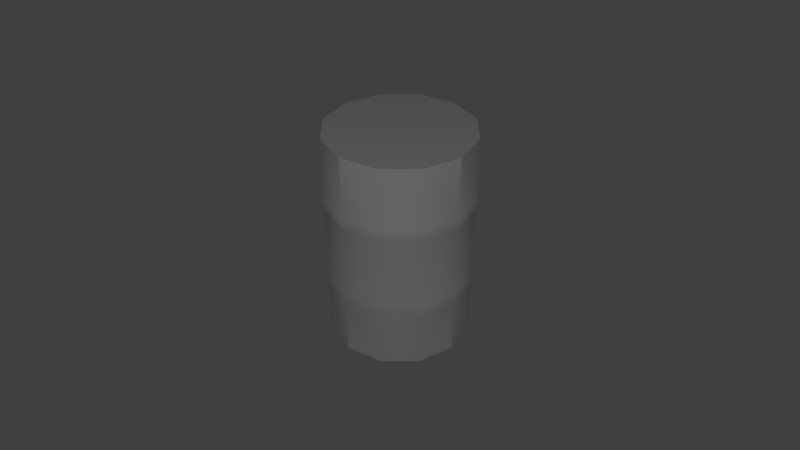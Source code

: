 # Source: barrel.blend  (saved by Blender 2.57.1; exported with 4.5.12 LTS)
import bpy
from mathutils import Matrix  # noqa: F401  (used for matrix-valued properties, if any)

bpy.ops.wm.read_factory_settings(use_empty=True)
scene = bpy.context.scene
scene.name = 'Scene'

# ---- collections
col_collection_1 = bpy.data.collections.new('Collection 1'); scene.collection.children.link(col_collection_1)

# ---- materials (node trees are filled in below, after node groups)
mat_barrelmaterial = bpy.data.materials.new('BarrelMaterial')
mat_barrelmaterial.alpha_threshold = 0.0
mat_barrelmaterial.use_transparent_shadow = False
mat_barrelmaterial.roughness = 0.5
mat_barrelmaterial.line_color = (0.0, 0.0, 0.0, 1.0)

# ---- node groups
ng_auto_smooth = bpy.data.node_groups.new('Auto Smooth', 'GeometryNodeTree')
_s = ng_auto_smooth.interface.new_socket(name='Geometry', in_out='OUTPUT', socket_type='NodeSocketGeometry')
_s = ng_auto_smooth.interface.new_socket(name='Geometry', in_out='INPUT', socket_type='NodeSocketGeometry')
_s = ng_auto_smooth.interface.new_socket(name='Angle', in_out='INPUT', socket_type='NodeSocketFloat')
_s.subtype = 'ANGLE'
_s.min_value = 0.0
_s.max_value = 3.142
ng_auto_smooth.is_modifier = True
_N = ng_auto_smooth.nodes; _L = ng_auto_smooth.links
n0 = _N.new('NodeGroupOutput'); n0.name = 'Group Output'; n0.location = (480, -100)
n1 = _N.new('NodeGroupInput'); n1.name = 'Group Input'; n1.location = (-420, -300)
n2 = _N.new('NodeGroupInput'); n2.name = 'Group Input.001'; n2.location = (-60, -100)
n3 = _N.new('GeometryNodeSetShadeSmooth'); n3.name = 'Set Shade Smooth'; n3.location = (120, -100)
n3.domain = 'EDGE'
n4 = _N.new('GeometryNodeSetShadeSmooth'); n4.name = 'Set Shade Smooth.001'; n4.location = (300, -100)
n5 = _N.new('GeometryNodeInputMeshEdgeAngle'); n5.name = 'Edge Angle'; n5.location = (-420, -220)
n6 = _N.new('GeometryNodeInputEdgeSmooth'); n6.name = 'Is Edge Smooth'; n6.location = (-60, -160)
n7 = _N.new('GeometryNodeInputShadeSmooth'); n7.name = 'Is Face Smooth'; n7.location = (-240, -340)
n8 = _N.new('FunctionNodeBooleanMath'); n8.name = 'Boolean Math'; n8.location = (-60, -220)
n9 = _N.new('FunctionNodeCompare'); n9.name = 'Compare'; n9.location = (-240, -180)
n9.operation = 'LESS_EQUAL'
_L.new(n5.outputs[0], n9.inputs[0])
_L.new(n4.outputs[0], n0.inputs[0])
_L.new(n1.outputs[1], n9.inputs[1])
_L.new(n9.outputs[0], n8.inputs[0])
_L.new(n7.outputs[0], n8.inputs[1])
_L.new(n2.outputs[0], n3.inputs[0])
_L.new(n6.outputs[0], n3.inputs[1])
_L.new(n3.outputs[0], n4.inputs[0])
_L.new(n8.outputs[0], n3.inputs[2])
n0.is_active_output = True

# ---- material node trees

# ---- world
world_world = bpy.data.worlds.new('World'); scene.world = world_world
world_world.color = (0.05088, 0.05088, 0.05088)
world_world.use_sun_shadow = False
world_world.sun_shadow_jitter_overblur = 0.0
world_world.cycles.sampling_method = 'MANUAL'
world_world.cycles.sample_map_resolution = 256

# ---- cameras
cam_camera = bpy.data.cameras.new('Camera')
cam_camera.clip_end = 100.0
cam_camera.lens = 35.0
cam_camera.dof.focus_distance = 0.0
cam_camera.dof.aperture_fstop = 128.0

# ---- lights
light_point = bpy.data.lights.new('Point', 'POINT')
light_point.transmission_factor = 0.0
light_point.energy = 100.0
light_point.shadow_buffer_clip_start = 0.5
light_point.shadow_soft_size = 1.0
light_point.shadow_maximum_resolution = 0.006
light_point.use_absolute_resolution = True
light_point.cycles.use_multiple_importance_sampling = False

# ---- meshes
me_barrelmesh = bpy.data.meshes.new('BarrelMesh')
me_barrelmesh.from_pydata([(0.0, 0.5, -0.75), (0.25, 0.433, -0.75), (0.433, 0.25, -0.75), (0.5, -2.186e-08, -0.75), (0.433, -0.25, -0.75), (0.25, -0.433, -0.75), (7.55e-08, -0.5, -0.75), (-0.25, -0.433, -0.75), (-0.433, -0.25, -0.75), (-0.5, -2.325e-07, -0.75), (-0.433, 0.25, -0.75), (-0.25, 0.433, -0.75), (-3.894e-07, 0.5, 0.75), (0.25, 0.433, 0.75), (0.433, 0.25, 0.75), (0.5, 5.464e-07, 0.75), (0.433, -0.25, 0.75), (0.25, -0.433, 0.75), (4.649e-07, -0.5, 0.75), (-0.25, -0.433, 0.75), (-0.433, -0.25, 0.75), (-0.5, -6.219e-07, 0.75), (-0.433, 0.25, 0.75), (-0.25, 0.433, 0.75), (0.0, 0.0, -0.75), (0.0, 0.0, 0.75), (0.25, 0.433, -0.375), (0.25, 0.433, -0.225), (0.25, 0.433, 0.225), (0.25, 0.433, 0.375), (-7.788e-08, 0.5, -0.375), (-1.558e-07, 0.5, -0.225), (-2.336e-07, 0.5, 0.225), (-3.115e-07, 0.5, 0.375), (0.433, 0.25, -0.375), (0.433, 0.25, -0.225), (0.433, 0.25, 0.225), (0.433, 0.25, 0.375), (0.5, 9.179e-08, -0.375), (0.5, 2.054e-07, -0.225), (0.5, 3.191e-07, 0.225), (0.5, 4.327e-07, 0.375), (0.433, -0.25, -0.375), (0.433, -0.25, -0.225), (0.433, -0.25, 0.225), (0.433, -0.25, 0.375), (0.25, -0.433, -0.375), (0.25, -0.433, -0.225), (0.25, -0.433, 0.225), (0.25, -0.433, 0.375), (1.534e-07, -0.5, -0.375), (2.313e-07, -0.5, -0.225), (3.091e-07, -0.5, 0.225), (3.87e-07, -0.5, 0.375), (-0.25, -0.433, -0.375), (-0.25, -0.433, -0.225), (-0.25, -0.433, 0.225), (-0.25, -0.433, 0.375), (-0.433, -0.25, -0.375), (-0.433, -0.25, -0.225), (-0.433, -0.25, 0.225), (-0.433, -0.25, 0.375), (-0.5, -3.103e-07, -0.375), (-0.5, -3.882e-07, -0.225), (-0.5, -4.661e-07, 0.225), (-0.5, -5.44e-07, 0.375), (-0.433, 0.25, -0.375), (-0.433, 0.25, -0.225), (-0.433, 0.25, 0.225), (-0.433, 0.25, 0.375), (-0.25, 0.433, -0.375), (-0.25, 0.433, -0.225), (-0.25, 0.433, 0.225), (-0.25, 0.433, 0.375), (-0.2575, 0.446, 0.3375), (-0.2575, 0.446, 0.2625), (-0.446, 0.2575, 0.3375), (-0.446, 0.2575, 0.2625), (-0.515, -5.585e-07, 0.3375), (-0.515, -4.783e-07, 0.2625), (-0.446, -0.2575, 0.3375), (-0.446, -0.2575, 0.2625), (-0.2575, -0.446, 0.3375), (-0.2575, -0.446, 0.2625), (3.993e-07, -0.515, 0.3375), (3.19e-07, -0.515, 0.2625), (0.2575, -0.446, 0.3375), (0.2575, -0.446, 0.2625), (0.446, -0.2575, 0.3375), (0.446, -0.2575, 0.2625), (0.515, 4.475e-07, 0.3375), (0.515, 3.304e-07, 0.2625), (0.446, 0.2575, 0.3375), (0.446, 0.2575, 0.2625), (-3.203e-07, 0.515, 0.3375), (-2.4e-07, 0.515, 0.2625), (0.2575, 0.446, 0.3375), (0.2575, 0.446, 0.2625), (-0.255, 0.4373, -0.2625), (-0.255, 0.4373, -0.3375), (-0.4417, 0.2525, -0.2625), (-0.4417, 0.2525, -0.3375), (-0.51, -3.914e-07, -0.2625), (-0.51, -3.128e-07, -0.3375), (-0.4417, -0.2525, -0.2625), (-0.4417, -0.2525, -0.3375), (-0.255, -0.4373, -0.2625), (-0.255, -0.4373, -0.3375), (2.362e-07, -0.505, -0.2625), (1.568e-07, -0.505, -0.3375), (0.255, -0.4373, -0.2625), (0.255, -0.4373, -0.3375), (0.4417, -0.2525, -0.2625), (0.4417, -0.2525, -0.3375), (0.51, 2.082e-07, -0.2625), (0.51, 9.339e-08, -0.3375), (0.4417, 0.2525, -0.2625), (0.4417, 0.2525, -0.3375), (-1.585e-07, 0.505, -0.2625), (-7.908e-08, 0.505, -0.3375), (0.255, 0.4373, -0.2625), (0.255, 0.4373, -0.3375), (0.0, 0.5, -0.75), (-0.25, 0.433, -0.75), (-0.25, 0.433, -0.75), (-0.433, 0.25, -0.75), (-0.5, -2.325e-07, -0.75), (-0.433, -0.25, -0.75), (-0.25, -0.433, -0.75), (7.55e-08, -0.5, -0.75), (0.25, -0.433, -0.75), (0.433, -0.25, -0.75), (0.5, -2.186e-08, -0.75), (0.433, 0.25, -0.75), (0.25, 0.433, -0.75), (-3.894e-07, 0.5, 0.75), (-0.25, 0.433, 0.75), (-0.433, 0.25, 0.75), (-0.5, -6.219e-07, 0.75), (-0.433, -0.25, 0.75), (-0.25, -0.433, 0.75), (4.649e-07, -0.5, 0.75), (0.25, -0.433, 0.75), (0.433, -0.25, 0.75), (0.5, 5.464e-07, 0.75), (0.433, 0.25, 0.75), (0.25, 0.433, 0.75)], [], [(24, 0, 1), (25, 13, 12), (24, 1, 2), (25, 14, 13), (24, 2, 3), (25, 15, 14), (24, 3, 4), (25, 16, 15), (24, 4, 5), (25, 17, 16), (24, 5, 6), (25, 18, 17), (24, 6, 7), (25, 19, 18), (24, 7, 8), (25, 20, 19), (24, 8, 9), (25, 21, 20), (24, 9, 10), (25, 22, 21), (24, 10, 11), (25, 23, 22), (11, 0, 24), (25, 12, 23), (118, 119, 99), (118, 99, 98), (101, 100, 98), (101, 98, 99), (103, 102, 100), (103, 100, 101), (105, 104, 102), (105, 102, 103), (107, 106, 104), (107, 104, 105), (109, 108, 106), (109, 106, 107), (111, 110, 108), (111, 108, 109), (113, 112, 110), (113, 110, 111), (115, 114, 112), (115, 112, 113), (117, 116, 114), (117, 114, 115), (121, 120, 116), (121, 116, 117), (119, 118, 120), (119, 120, 121), (26, 30, 119), (26, 119, 121), (31, 27, 118), (27, 120, 118), (34, 26, 121), (34, 121, 117), (27, 35, 120), (35, 116, 120), (38, 34, 117), (38, 117, 115), (35, 39, 116), (39, 114, 116), (42, 38, 113), (38, 115, 113), (39, 43, 112), (39, 112, 114), (46, 42, 111), (42, 113, 111), (43, 47, 110), (43, 110, 112), (50, 46, 109), (46, 111, 109), (47, 51, 108), (47, 108, 110), (54, 50, 109), (54, 109, 107), (51, 55, 108), (55, 106, 108), (58, 54, 107), (58, 107, 105), (55, 59, 106), (59, 104, 106), (62, 58, 105), (62, 105, 103), (59, 63, 104), (63, 102, 104), (66, 62, 101), (62, 103, 101), (63, 67, 100), (63, 100, 102), (70, 66, 99), (66, 101, 99), (67, 71, 98), (67, 98, 100), (71, 31, 118), (71, 118, 98), (30, 70, 119), (70, 99, 119), (94, 95, 75), (94, 75, 74), (77, 76, 74), (77, 74, 75), (79, 78, 76), (79, 76, 77), (81, 80, 78), (81, 78, 79), (83, 82, 80), (83, 80, 81), (85, 84, 82), (85, 82, 83), (87, 86, 84), (87, 84, 85), (89, 88, 86), (89, 86, 87), (91, 90, 88), (91, 88, 89), (93, 92, 90), (93, 90, 91), (97, 96, 92), (97, 92, 93), (95, 94, 96), (95, 96, 97), (28, 32, 95), (28, 95, 97), (33, 29, 96), (33, 96, 94), (36, 28, 97), (36, 97, 93), (29, 37, 92), (29, 92, 96), (40, 36, 93), (40, 93, 91), (37, 41, 90), (37, 90, 92), (44, 40, 91), (44, 91, 89), (41, 45, 88), (41, 88, 90), (48, 44, 89), (48, 89, 87), (45, 49, 86), (45, 86, 88), (52, 48, 87), (52, 87, 85), (49, 53, 84), (49, 84, 86), (56, 52, 85), (56, 85, 83), (53, 57, 82), (53, 82, 84), (60, 56, 83), (60, 83, 81), (57, 61, 80), (57, 80, 82), (64, 60, 81), (64, 81, 79), (61, 65, 78), (61, 78, 80), (68, 64, 79), (68, 79, 77), (65, 69, 76), (65, 76, 78), (72, 68, 77), (72, 77, 75), (69, 73, 74), (69, 74, 76), (73, 33, 94), (73, 94, 74), (32, 72, 75), (32, 75, 95), (30, 122, 124), (30, 124, 70), (32, 31, 71), (32, 71, 72), (135, 33, 73), (135, 73, 136), (69, 137, 136), (69, 136, 73), (67, 68, 72), (67, 72, 71), (125, 66, 70), (125, 70, 123), (65, 138, 137), (65, 137, 69), (63, 64, 68), (63, 68, 67), (126, 62, 66), (126, 66, 125), (61, 139, 138), (61, 138, 65), (59, 60, 64), (59, 64, 63), (127, 58, 62), (127, 62, 126), (57, 140, 139), (57, 139, 61), (55, 56, 60), (55, 60, 59), (128, 54, 58), (128, 58, 127), (53, 141, 140), (53, 140, 57), (51, 52, 56), (51, 56, 55), (129, 50, 54), (129, 54, 128), (49, 142, 141), (49, 141, 53), (47, 48, 52), (47, 52, 51), (130, 46, 50), (130, 50, 129), (45, 143, 142), (45, 142, 49), (43, 44, 48), (43, 48, 47), (131, 42, 46), (131, 46, 130), (41, 144, 143), (41, 143, 45), (39, 40, 44), (39, 44, 43), (132, 38, 42), (132, 42, 131), (37, 145, 144), (37, 144, 41), (35, 36, 40), (35, 40, 39), (133, 34, 38), (133, 38, 132), (29, 146, 145), (29, 145, 37), (27, 28, 36), (27, 36, 35), (134, 26, 34), (134, 34, 133), (33, 135, 146), (33, 146, 29), (31, 32, 28), (31, 28, 27), (122, 30, 26), (122, 26, 134)])
me_barrelmesh.polygons.foreach_set('use_smooth', [0, 0, 0, 0, 0, 0, 0, 0, 0, 0, 0, 0, 0, 0, 0, 0, 0, 0, 0, 0, 0, 0, 0, 0, 1, 1, 1, 1, 1, 1, 1, 1, 1, 1, 1, 1, 1, 1, 1, 1, 1, 1, 1, 1, 1, 1, 1, 1, 1, 1, 1, 1, 1, 1, 1, 1, 1, 1, 1, 1, 1, 1, 1, 1, 1, 1, 1, 1, 1, 1, 1, 1, 1, 1, 1, 1, 1, 1, 1, 1, 1, 1, 1, 1, 1, 1, 1, 1, 1, 1, 1, 1, 1, 1, 1, 1, 1, 1, 1, 1, 1, 1, 1, 1, 1, 1, 1, 1, 1, 1, 1, 1, 1, 1, 1, 1, 1, 1, 1, 1, 1, 1, 1, 1, 1, 1, 1, 1, 1, 1, 1, 1, 1, 1, 1, 1, 1, 1, 1, 1, 1, 1, 1, 1, 1, 1, 1, 1, 1, 1, 1, 1, 1, 1, 1, 1, 1, 1, 1, 1, 1, 1, 1, 1, 1, 1, 1, 1, 1, 1, 1, 1, 1, 1, 1, 1, 1, 1, 1, 1, 1, 1, 1, 1, 1, 1, 1, 1, 1, 1, 1, 1, 1, 1, 1, 1, 1, 1, 1, 1, 1, 1, 1, 1, 1, 1, 1, 1, 1, 1, 1, 1, 1, 1, 1, 1, 1, 1, 1, 1, 1, 1, 1, 1, 1, 1, 1, 1, 1, 1, 1, 1, 1, 1, 1, 1, 1, 1, 1, 1])
_uv = me_barrelmesh.uv_layers.new(name='BarrelUV')
_uv.uv.foreach_set('vector', [0.2484, 0.7474, 0.08299, 0.9128, 0.02244, 0.8079, 0.7541, 0.7448, 0.8135, 0.5231, 0.9164, 0.5825, 0.2484, 0.7474, 0.02244, 0.8079, 0.02244, 0.6868, 0.7541, 0.7448, 0.6947, 0.5231, 0.8135, 0.5231, 0.2484, 0.7474, 0.02244, 0.6868, 0.08299, 0.582, 0.7541, 0.7448, 0.5918, 0.5825, 0.6947, 0.5231, 0.2484, 0.7474, 0.08299, 0.582, 0.1879, 0.5214, 0.7541, 0.7448, 0.5324, 0.6854, 0.5918, 0.5825, 0.2484, 0.7474, 0.1879, 0.5214, 0.3089, 0.5214, 0.7541, 0.7448, 0.5324, 0.8042, 0.5324, 0.6854, 0.2484, 0.7474, 0.3089, 0.5214, 0.4138, 0.582, 0.7541, 0.7448, 0.5918, 0.9071, 0.5324, 0.8042, 0.2484, 0.7474, 0.4138, 0.582, 0.4744, 0.6868, 0.7541, 0.7448, 0.6947, 0.9665, 0.5918, 0.9071, 0.2484, 0.7474, 0.4744, 0.6868, 0.4744, 0.8079, 0.7541, 0.7448, 0.8135, 0.9665, 0.6947, 0.9665, 0.2484, 0.7474, 0.4744, 0.8079, 0.4138, 0.9128, 0.7541, 0.7448, 0.9164, 0.9071, 0.8135, 0.9665, 0.2484, 0.7474, 0.4138, 0.9128, 0.3089, 0.9734, 0.7541, 0.7448, 0.9758, 0.8042, 0.9164, 0.9071, 0.2484, 0.7474, 0.3089, 0.9734, 0.1879, 0.9734, 0.7541, 0.7448, 0.9758, 0.6854, 0.9758, 0.8042, 0.1879, 0.9734, 0.08299, 0.9128, 0.2484, 0.7474, 0.7541, 0.7448, 0.9164, 0.5825, 0.9758, 0.6854, 0.9115, 0.1867, 0.9115, 0.1632, 0.8289, 0.1632, 0.9115, 0.1867, 0.8289, 0.1632, 0.8289, 0.1867, 0.7463, 0.1632, 0.7463, 0.1867, 0.8289, 0.1867, 0.7463, 0.1632, 0.8289, 0.1867, 0.8289, 0.1632, 0.6638, 0.1632, 0.6638, 0.1867, 0.7463, 0.1867, 0.6638, 0.1632, 0.7463, 0.1867, 0.7463, 0.1632, 0.5813, 0.1632, 0.5813, 0.1867, 0.6638, 0.1867, 0.5813, 0.1632, 0.6638, 0.1867, 0.6638, 0.1632, 0.4988, 0.1632, 0.4988, 0.1867, 0.5813, 0.1867, 0.4988, 0.1632, 0.5813, 0.1867, 0.5813, 0.1632, 0.4161, 0.1632, 0.4161, 0.1867, 0.4988, 0.1867, 0.4161, 0.1632, 0.4988, 0.1867, 0.4988, 0.1632, 0.3335, 0.1632, 0.3335, 0.1867, 0.4161, 0.1867, 0.3335, 0.1632, 0.4161, 0.1867, 0.4161, 0.1632, 0.251, 0.1632, 0.251, 0.1867, 0.3335, 0.1867, 0.251, 0.1632, 0.3335, 0.1867, 0.3335, 0.1632, 0.1685, 0.1632, 0.1685, 0.1867, 0.251, 0.1867, 0.1685, 0.1632, 0.251, 0.1867, 0.251, 0.1632, 0.08598, 0.1632, 0.08598, 0.1867, 0.1685, 0.1867, 0.08598, 0.1632, 0.1685, 0.1867, 0.1685, 0.1632, 0.003423, 0.1632, 0.003423, 0.1867, 0.08598, 0.1867, 0.003423, 0.1632, 0.08598, 0.1867, 0.08598, 0.1632, 0.9115, 0.1632, 0.9115, 0.1867, 0.9941, 0.1867, 0.9115, 0.1632, 0.9941, 0.1867, 0.9941, 0.1632, 0.9941, 0.1512, 0.9115, 0.1512, 0.9115, 0.1632, 0.9941, 0.1512, 0.9115, 0.1632, 0.9941, 0.1632, 0.9115, 0.1987, 0.9941, 0.1987, 0.9115, 0.1867, 0.9941, 0.1987, 0.9941, 0.1867, 0.9115, 0.1867, 0.08598, 0.1512, 0.003423, 0.1512, 0.003423, 0.1632, 0.08598, 0.1512, 0.003423, 0.1632, 0.08598, 0.1632, 0.003423, 0.1987, 0.08598, 0.1987, 0.003423, 0.1867, 0.08598, 0.1987, 0.08598, 0.1867, 0.003423, 0.1867, 0.1685, 0.1512, 0.08598, 0.1512, 0.08598, 0.1632, 0.1685, 0.1512, 0.08598, 0.1632, 0.1685, 0.1632, 0.08598, 0.1987, 0.1685, 0.1987, 0.08598, 0.1867, 0.1685, 0.1987, 0.1685, 0.1867, 0.08598, 0.1867, 0.251, 0.1512, 0.1685, 0.1512, 0.251, 0.1632, 0.1685, 0.1512, 0.1685, 0.1632, 0.251, 0.1632, 0.1685, 0.1987, 0.251, 0.1987, 0.251, 0.1867, 0.1685, 0.1987, 0.251, 0.1867, 0.1685, 0.1867, 0.3335, 0.1512, 0.251, 0.1512, 0.3335, 0.1632, 0.251, 0.1512, 0.251, 0.1632, 0.3335, 0.1632, 0.251, 0.1987, 0.3335, 0.1987, 0.3335, 0.1867, 0.251, 0.1987, 0.3335, 0.1867, 0.251, 0.1867, 0.4161, 0.1512, 0.3335, 0.1512, 0.4161, 0.1632, 0.3335, 0.1512, 0.3335, 0.1632, 0.4161, 0.1632, 0.3335, 0.1987, 0.4161, 0.1987, 0.4161, 0.1867, 0.3335, 0.1987, 0.4161, 0.1867, 0.3335, 0.1867, 0.4988, 0.1512, 0.4161, 0.1512, 0.4161, 0.1632, 0.4988, 0.1512, 0.4161, 0.1632, 0.4988, 0.1632, 0.4161, 0.1987, 0.4988, 0.1987, 0.4161, 0.1867, 0.4988, 0.1987, 0.4988, 0.1867, 0.4161, 0.1867, 0.5813, 0.1512, 0.4988, 0.1512, 0.4988, 0.1632, 0.5813, 0.1512, 0.4988, 0.1632, 0.5813, 0.1632, 0.4988, 0.1987, 0.5813, 0.1987, 0.4988, 0.1867, 0.5813, 0.1987, 0.5813, 0.1867, 0.4988, 0.1867, 0.6638, 0.1512, 0.5813, 0.1512, 0.5813, 0.1632, 0.6638, 0.1512, 0.5813, 0.1632, 0.6638, 0.1632, 0.5813, 0.1987, 0.6638, 0.1987, 0.5813, 0.1867, 0.6638, 0.1987, 0.6638, 0.1867, 0.5813, 0.1867, 0.7463, 0.1512, 0.6638, 0.1512, 0.7463, 0.1632, 0.6638, 0.1512, 0.6638, 0.1632, 0.7463, 0.1632, 0.6638, 0.1987, 0.7463, 0.1987, 0.7463, 0.1867, 0.6638, 0.1987, 0.7463, 0.1867, 0.6638, 0.1867, 0.8289, 0.1512, 0.7463, 0.1512, 0.8289, 0.1632, 0.7463, 0.1512, 0.7463, 0.1632, 0.8289, 0.1632, 0.7463, 0.1987, 0.8289, 0.1987, 0.8289, 0.1867, 0.7463, 0.1987, 0.8289, 0.1867, 0.7463, 0.1867, 0.8289, 0.1987, 0.9115, 0.1987, 0.9115, 0.1867, 0.8289, 0.1987, 0.9115, 0.1867, 0.8289, 0.1867, 0.9115, 0.1512, 0.8289, 0.1512, 0.9115, 0.1632, 0.8289, 0.1512, 0.8289, 0.1632, 0.9115, 0.1632, 0.9115, 0.3755, 0.9115, 0.3521, 0.8289, 0.3521, 0.9115, 0.3755, 0.8289, 0.3521, 0.8289, 0.3755, 0.7463, 0.3521, 0.7463, 0.3755, 0.8289, 0.3755, 0.7463, 0.3521, 0.8289, 0.3755, 0.8289, 0.3521, 0.6638, 0.3521, 0.6638, 0.3755, 0.7463, 0.3755, 0.6638, 0.3521, 0.7463, 0.3755, 0.7463, 0.3521, 0.5813, 0.3521, 0.5813, 0.3755, 0.6638, 0.3755, 0.5813, 0.3521, 0.6638, 0.3755, 0.6638, 0.3521, 0.4988, 0.3521, 0.4988, 0.3755, 0.5813, 0.3755, 0.4988, 0.3521, 0.5813, 0.3755, 0.5813, 0.3521, 0.4161, 0.3521, 0.4161, 0.3755, 0.4988, 0.3755, 0.4161, 0.3521, 0.4988, 0.3755, 0.4988, 0.3521, 0.3335, 0.3521, 0.3335, 0.3755, 0.4161, 0.3755, 0.3335, 0.3521, 0.4161, 0.3755, 0.4161, 0.3521, 0.251, 0.3521, 0.251, 0.3755, 0.3335, 0.3755, 0.251, 0.3521, 0.3335, 0.3755, 0.3335, 0.3521, 0.1685, 0.3521, 0.1685, 0.3755, 0.251, 0.3755, 0.1685, 0.3521, 0.251, 0.3755, 0.251, 0.3521, 0.08598, 0.3521, 0.08598, 0.3755, 0.1685, 0.3755, 0.08598, 0.3521, 0.1685, 0.3755, 0.1685, 0.3521, 0.003423, 0.3521, 0.003423, 0.3755, 0.08598, 0.3755, 0.003423, 0.3521, 0.08598, 0.3755, 0.08598, 0.3521, 0.9115, 0.3521, 0.9115, 0.3755, 0.9941, 0.3755, 0.9115, 0.3521, 0.9941, 0.3755, 0.9941, 0.3521, 0.9941, 0.3394, 0.9115, 0.3394, 0.9115, 0.3521, 0.9941, 0.3394, 0.9115, 0.3521, 0.9941, 0.3521, 0.9115, 0.3882, 0.9941, 0.3882, 0.9941, 0.3755, 0.9115, 0.3882, 0.9941, 0.3755, 0.9115, 0.3755, 0.08598, 0.3394, 0.003423, 0.3394, 0.003423, 0.3521, 0.08598, 0.3394, 0.003423, 0.3521, 0.08598, 0.3521, 0.003423, 0.3882, 0.08598, 0.3882, 0.08598, 0.3755, 0.003423, 0.3882, 0.08598, 0.3755, 0.003423, 0.3755, 0.1685, 0.3394, 0.08598, 0.3394, 0.08598, 0.3521, 0.1685, 0.3394, 0.08598, 0.3521, 0.1685, 0.3521, 0.08598, 0.3882, 0.1685, 0.3882, 0.1685, 0.3755, 0.08598, 0.3882, 0.1685, 0.3755, 0.08598, 0.3755, 0.251, 0.3394, 0.1685, 0.3394, 0.1685, 0.3521, 0.251, 0.3394, 0.1685, 0.3521, 0.251, 0.3521, 0.1685, 0.3882, 0.251, 0.3882, 0.251, 0.3755, 0.1685, 0.3882, 0.251, 0.3755, 0.1685, 0.3755, 0.3335, 0.3394, 0.251, 0.3394, 0.251, 0.3521, 0.3335, 0.3394, 0.251, 0.3521, 0.3335, 0.3521, 0.251, 0.3882, 0.3335, 0.3882, 0.3335, 0.3755, 0.251, 0.3882, 0.3335, 0.3755, 0.251, 0.3755, 0.4161, 0.3394, 0.3335, 0.3394, 0.3335, 0.3521, 0.4161, 0.3394, 0.3335, 0.3521, 0.4161, 0.3521, 0.3335, 0.3882, 0.4161, 0.3882, 0.4161, 0.3755, 0.3335, 0.3882, 0.4161, 0.3755, 0.3335, 0.3755, 0.4988, 0.3394, 0.4161, 0.3394, 0.4161, 0.3521, 0.4988, 0.3394, 0.4161, 0.3521, 0.4988, 0.3521, 0.4161, 0.3882, 0.4988, 0.3882, 0.4988, 0.3755, 0.4161, 0.3882, 0.4988, 0.3755, 0.4161, 0.3755, 0.5813, 0.3394, 0.4988, 0.3394, 0.4988, 0.3521, 0.5813, 0.3394, 0.4988, 0.3521, 0.5813, 0.3521, 0.4988, 0.3882, 0.5813, 0.3882, 0.5813, 0.3755, 0.4988, 0.3882, 0.5813, 0.3755, 0.4988, 0.3755, 0.6638, 0.3394, 0.5813, 0.3394, 0.5813, 0.3521, 0.6638, 0.3394, 0.5813, 0.3521, 0.6638, 0.3521, 0.5813, 0.3882, 0.6638, 0.3882, 0.6638, 0.3755, 0.5813, 0.3882, 0.6638, 0.3755, 0.5813, 0.3755, 0.7463, 0.3394, 0.6638, 0.3394, 0.6638, 0.3521, 0.7463, 0.3394, 0.6638, 0.3521, 0.7463, 0.3521, 0.6638, 0.3882, 0.7463, 0.3882, 0.7463, 0.3755, 0.6638, 0.3882, 0.7463, 0.3755, 0.6638, 0.3755, 0.8289, 0.3394, 0.7463, 0.3394, 0.7463, 0.3521, 0.8289, 0.3394, 0.7463, 0.3521, 0.8289, 0.3521, 0.7463, 0.3882, 0.8289, 0.3882, 0.8289, 0.3755, 0.7463, 0.3882, 0.8289, 0.3755, 0.7463, 0.3755, 0.8289, 0.3882, 0.9115, 0.3882, 0.9115, 0.3755, 0.8289, 0.3882, 0.9115, 0.3755, 0.8289, 0.3755, 0.9115, 0.3394, 0.8289, 0.3394, 0.8289, 0.3521, 0.9115, 0.3394, 0.8289, 0.3521, 0.9115, 0.3521, 0.9115, 0.1512, 0.9115, 0.03389, 0.8289, 0.03389, 0.9115, 0.1512, 0.8289, 0.03389, 0.8289, 0.1512, 0.9115, 0.3394, 0.9115, 0.1987, 0.8289, 0.1987, 0.9115, 0.3394, 0.8289, 0.1987, 0.8289, 0.3394, 0.9115, 0.5055, 0.9115, 0.3882, 0.8289, 0.3882, 0.9115, 0.5055, 0.8289, 0.3882, 0.8289, 0.5055, 0.7463, 0.3882, 0.7463, 0.5055, 0.8289, 0.5055, 0.7463, 0.3882, 0.8289, 0.5055, 0.8289, 0.3882, 0.7463, 0.1987, 0.7463, 0.3394, 0.8289, 0.3394, 0.7463, 0.1987, 0.8289, 0.3394, 0.8289, 0.1987, 0.7463, 0.03389, 0.7463, 0.1512, 0.8289, 0.1512, 0.7463, 0.03389, 0.8289, 0.1512, 0.8289, 0.03389, 0.6638, 0.3882, 0.6638, 0.5055, 0.7463, 0.5055, 0.6638, 0.3882, 0.7463, 0.5055, 0.7463, 0.3882, 0.6638, 0.1987, 0.6638, 0.3394, 0.7463, 0.3394, 0.6638, 0.1987, 0.7463, 0.3394, 0.7463, 0.1987, 0.6638, 0.03389, 0.6638, 0.1512, 0.7463, 0.1512, 0.6638, 0.03389, 0.7463, 0.1512, 0.7463, 0.03389, 0.5813, 0.3882, 0.5813, 0.5055, 0.6638, 0.5055, 0.5813, 0.3882, 0.6638, 0.5055, 0.6638, 0.3882, 0.5813, 0.1987, 0.5813, 0.3394, 0.6638, 0.3394, 0.5813, 0.1987, 0.6638, 0.3394, 0.6638, 0.1987, 0.5813, 0.03389, 0.5813, 0.1512, 0.6638, 0.1512, 0.5813, 0.03389, 0.6638, 0.1512, 0.6638, 0.03389, 0.4988, 0.3882, 0.4988, 0.5055, 0.5813, 0.5055, 0.4988, 0.3882, 0.5813, 0.5055, 0.5813, 0.3882, 0.4988, 0.1987, 0.4988, 0.3394, 0.5813, 0.3394, 0.4988, 0.1987, 0.5813, 0.3394, 0.5813, 0.1987, 0.4988, 0.03389, 0.4988, 0.1512, 0.5813, 0.1512, 0.4988, 0.03389, 0.5813, 0.1512, 0.5813, 0.03389, 0.4161, 0.3882, 0.4161, 0.5055, 0.4988, 0.5055, 0.4161, 0.3882, 0.4988, 0.5055, 0.4988, 0.3882, 0.4161, 0.1987, 0.4161, 0.3394, 0.4988, 0.3394, 0.4161, 0.1987, 0.4988, 0.3394, 0.4988, 0.1987, 0.4161, 0.03389, 0.4161, 0.1512, 0.4988, 0.1512, 0.4161, 0.03389, 0.4988, 0.1512, 0.4988, 0.03389, 0.3335, 0.3882, 0.3335, 0.5055, 0.4161, 0.5055, 0.3335, 0.3882, 0.4161, 0.5055, 0.4161, 0.3882, 0.3335, 0.1987, 0.3335, 0.3394, 0.4161, 0.3394, 0.3335, 0.1987, 0.4161, 0.3394, 0.4161, 0.1987, 0.3335, 0.03389, 0.3335, 0.1512, 0.4161, 0.1512, 0.3335, 0.03389, 0.4161, 0.1512, 0.4161, 0.03389, 0.251, 0.3882, 0.251, 0.5055, 0.3335, 0.5055, 0.251, 0.3882, 0.3335, 0.5055, 0.3335, 0.3882, 0.251, 0.1987, 0.251, 0.3394, 0.3335, 0.3394, 0.251, 0.1987, 0.3335, 0.3394, 0.3335, 0.1987, 0.251, 0.03389, 0.251, 0.1512, 0.3335, 0.1512, 0.251, 0.03389, 0.3335, 0.1512, 0.3335, 0.03389, 0.1685, 0.3882, 0.1685, 0.5055, 0.251, 0.5055, 0.1685, 0.3882, 0.251, 0.5055, 0.251, 0.3882, 0.1685, 0.1987, 0.1685, 0.3394, 0.251, 0.3394, 0.1685, 0.1987, 0.251, 0.3394, 0.251, 0.1987, 0.1685, 0.03389, 0.1685, 0.1512, 0.251, 0.1512, 0.1685, 0.03389, 0.251, 0.1512, 0.251, 0.03389, 0.08598, 0.3882, 0.08598, 0.5055, 0.1685, 0.5055, 0.08598, 0.3882, 0.1685, 0.5055, 0.1685, 0.3882, 0.08598, 0.1987, 0.08598, 0.3394, 0.1685, 0.3394, 0.08598, 0.1987, 0.1685, 0.3394, 0.1685, 0.1987, 0.08598, 0.03389, 0.08598, 0.1512, 0.1685, 0.1512, 0.08598, 0.03389, 0.1685, 0.1512, 0.1685, 0.03389, 0.003423, 0.3882, 0.003423, 0.5055, 0.08598, 0.5055, 0.003423, 0.3882, 0.08598, 0.5055, 0.08598, 0.3882, 0.003423, 0.1987, 0.003423, 0.3394, 0.08598, 0.3394, 0.003423, 0.1987, 0.08598, 0.3394, 0.08598, 0.1987, 0.003421, 0.03389, 0.003423, 0.1512, 0.08598, 0.1512, 0.003421, 0.03389, 0.08598, 0.1512, 0.08598, 0.03389, 0.9115, 0.3882, 0.9115, 0.5055, 0.9941, 0.5055, 0.9115, 0.3882, 0.9941, 0.5055, 0.9941, 0.3882, 0.9115, 0.1987, 0.9115, 0.3394, 0.9941, 0.3394, 0.9115, 0.1987, 0.9941, 0.3394, 0.9941, 0.1987, 0.9115, 0.03389, 0.9115, 0.1512, 0.9941, 0.1512, 0.9115, 0.03389, 0.9941, 0.1512, 0.9941, 0.03389])
me_barrelmesh.materials.append(mat_barrelmaterial)
me_barrelmesh.use_remesh_preserve_volume = False
me_barrelmesh.use_remesh_preserve_attributes = False
me_barrelmesh.use_mirror_vertex_groups = False
me_barrelmesh.update()

# ---- objects
ob_point = bpy.data.objects.new('Point', light_point)
ob_camera = bpy.data.objects.new('Camera', cam_camera)
ob_barrel = bpy.data.objects.new('Barrel', me_barrelmesh)

# ---- transforms, parenting, visibility, modifiers, constraints
ob_point.location = (3.0, -3.0, 3.0)
ob_point.lineart.crease_threshold = 0.0
ob_camera.location = (3.0, -3.0, 3.0)
ob_camera.rotation_euler = (0.9599, 0.0, 0.7854)
ob_camera.lineart.crease_threshold = 0.0
ob_barrel.location = (0.0, 0.0, 0.0)
ob_barrel.display_bounds_type = 'CYLINDER'
ob_barrel.lineart.crease_threshold = 0.0
_m = ob_barrel.modifiers.new('Auto Smooth', 'NODES')
_m.node_group = ng_auto_smooth
_gi = [s.identifier for s in ng_auto_smooth.interface.items_tree if s.item_type == 'SOCKET' and s.in_out == 'INPUT']
_m[_gi[1]] = 0.5236  # Angle

# ---- collection membership
col_collection_1.objects.link(ob_point)
col_collection_1.objects.link(ob_camera)
col_collection_1.objects.link(ob_barrel)

# ---- scene / render settings (as saved in the file)
scene.camera = ob_camera
scene.frame_start = 1; scene.frame_end = 250; scene.frame_set(1)
scene.render.engine = 'BLENDER_EEVEE_NEXT'
scene.render.image_settings.color_mode = 'RGB'
scene.render.image_settings.compression = 90
scene.render.resolution_percentage = 50
scene.render.dither_intensity = 0.0
scene.render.bake_margin = 2
scene.render.bake_bias = 0.0
scene.cycles.use_denoising = False
scene.cycles.samples = 10
scene.cycles.sampling_pattern = 'TABULATED_SOBOL'
scene.cycles.light_sampling_threshold = 0.0
scene.cycles.use_adaptive_sampling = False
scene.cycles.use_light_tree = False
scene.cycles.blur_glossy = 0.0
scene.cycles.volume_bounces = 1
scene.cycles.pixel_filter_type = 'GAUSSIAN'
scene.cycles.sample_clamp_indirect = 0.0
scene.view_settings.view_transform = 'Standard'
bpy.context.view_layer.update()
